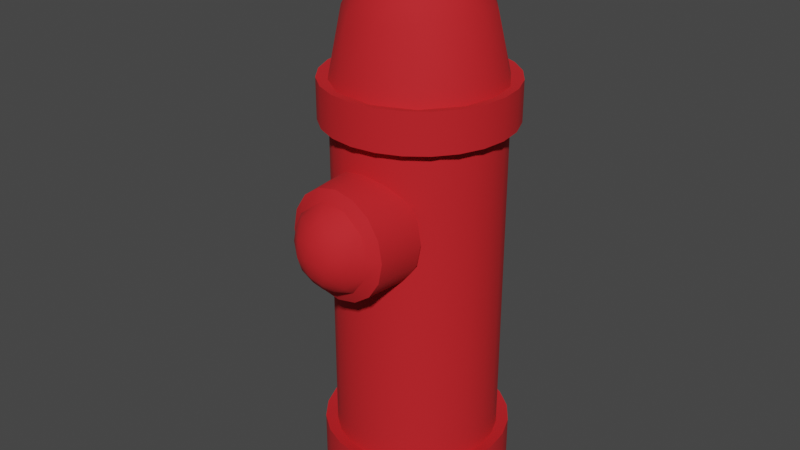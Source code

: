 # Source: gidrant.blend  (saved by Blender 3.6.13; exported with 4.5.12 LTS)
import bpy
from mathutils import Matrix  # noqa: F401  (used for matrix-valued properties, if any)

bpy.ops.wm.read_factory_settings(use_empty=True)
scene = bpy.context.scene
scene.name = 'Scene'

# ---- collections
col_collection = bpy.data.collections.new('Collection'); scene.collection.children.link(col_collection)

# ---- materials (node trees are filled in below, after node groups)
mat_material_001 = bpy.data.materials.new('Material.001')
mat_material_001.use_transparent_shadow = False

# ---- node groups
ng_auto_smooth = bpy.data.node_groups.new('Auto Smooth', 'GeometryNodeTree')
_s = ng_auto_smooth.interface.new_socket(name='Geometry', in_out='OUTPUT', socket_type='NodeSocketGeometry')
_s = ng_auto_smooth.interface.new_socket(name='Geometry', in_out='INPUT', socket_type='NodeSocketGeometry')
_s = ng_auto_smooth.interface.new_socket(name='Angle', in_out='INPUT', socket_type='NodeSocketFloat')
_s.subtype = 'ANGLE'
_s.min_value = 0.0
_s.max_value = 3.142
ng_auto_smooth.is_modifier = True
_N = ng_auto_smooth.nodes; _L = ng_auto_smooth.links
n0 = _N.new('NodeGroupOutput'); n0.name = 'Group Output'; n0.location = (480, -100)
n1 = _N.new('NodeGroupInput'); n1.name = 'Group Input'; n1.location = (-420, -300)
n2 = _N.new('NodeGroupInput'); n2.name = 'Group Input.001'; n2.location = (-60, -100)
n3 = _N.new('GeometryNodeSetShadeSmooth'); n3.name = 'Set Shade Smooth'; n3.location = (120, -100)
n3.domain = 'EDGE'
n4 = _N.new('GeometryNodeSetShadeSmooth'); n4.name = 'Set Shade Smooth.001'; n4.location = (300, -100)
n5 = _N.new('GeometryNodeInputMeshEdgeAngle'); n5.name = 'Edge Angle'; n5.location = (-420, -220)
n6 = _N.new('GeometryNodeInputEdgeSmooth'); n6.name = 'Is Edge Smooth'; n6.location = (-60, -160)
n7 = _N.new('GeometryNodeInputShadeSmooth'); n7.name = 'Is Face Smooth'; n7.location = (-240, -340)
n8 = _N.new('FunctionNodeBooleanMath'); n8.name = 'Boolean Math'; n8.location = (-60, -220)
n9 = _N.new('FunctionNodeCompare'); n9.name = 'Compare'; n9.location = (-240, -180)
n9.operation = 'LESS_EQUAL'
_L.new(n5.outputs[0], n9.inputs[0])
_L.new(n4.outputs[0], n0.inputs[0])
_L.new(n1.outputs[1], n9.inputs[1])
_L.new(n9.outputs[0], n8.inputs[0])
_L.new(n7.outputs[0], n8.inputs[1])
_L.new(n2.outputs[0], n3.inputs[0])
_L.new(n6.outputs[0], n3.inputs[1])
_L.new(n3.outputs[0], n4.inputs[0])
_L.new(n8.outputs[0], n3.inputs[2])
n0.is_active_output = True

# ---- material node trees
mat_material_001.use_nodes = True; mat_material_001.node_tree.nodes.clear()
_N = mat_material_001.node_tree.nodes; _L = mat_material_001.node_tree.links
n0 = _N.new('ShaderNodeBsdfPrincipled'); n0.name = 'Principled BSDF'; n0.location = (10, 300)
n0.distribution = 'GGX'
n0.subsurface_method = 'RANDOM_WALK_SKIN'
n0.inputs[0].default_value = (0.5926, 0.009072, 0.01425, 1.0)
n0.inputs[2].default_value = 0.8661
n0.inputs[3].default_value = 1.45
n0.inputs[27].default_value = (0.0, 0.0, 0.0, 1.0)
n0.inputs[28].default_value = 1.0
n1 = _N.new('ShaderNodeOutputMaterial'); n1.name = 'Material Output'; n1.location = (300, 300)
_L.new(n0.outputs[0], n1.inputs[0])
n1.is_active_output = True

# ---- world
world_world = bpy.data.worlds.new('World'); scene.world = world_world
world_world.use_nodes = True; world_world.node_tree.nodes.clear()
_N = world_world.node_tree.nodes; _L = world_world.node_tree.links
n0 = _N.new('ShaderNodeOutputWorld'); n0.name = 'World Output'; n0.location = (300, 300)
n1 = _N.new('ShaderNodeBackground'); n1.name = 'Background'; n1.location = (10, 300)
n1.inputs[0].default_value = (0.05088, 0.05088, 0.05088, 1.0)
_L.new(n1.outputs[0], n0.inputs[0])
n0.is_active_output = True
world_world.color = (0.05088, 0.05088, 0.05088)
world_world.use_sun_shadow = False
world_world.sun_shadow_jitter_overblur = 0.0

# ---- meshes
me_sphere = bpy.data.meshes.new('Sphere')
me_sphere.from_pydata([(-0.008516, 3.999, -3.545), (1.894, -3.283, -4.587), (2.743, -3.304, -2.987), (0.5159, 4.001, -3.119), (0.2907, 3.999, -2.503), (-0.2654, 3.999, -2.416), (-2.45, -3.284, -2.08), (-0.6454, 3.999, -2.887), (-0.4905, -3.284, -5.473), (-0.4666, 3.999, -3.367), (0.2589, 2.153, -5.406), (1.163, 2.153, -5.087), (1.671, 2.153, -4.697), (2.241, 2.153, -3.856), (2.389, 2.153, -2.964), (2.197, 2.154, -1.965), (1.438, 2.152, -1.008), (0.3162, 2.153, -0.5219), (-0.9544, 2.154, -0.6597), (-1.797, 2.153, -1.23), (-2.186, 2.153, -1.738), (-2.506, 2.153, -2.643), (-2.431, 2.153, -3.598), (-2.017, 2.153, -4.465), (-1.289, 2.153, -5.087), (-0.6973, 2.153, -5.332), (0.4707, 2.993, -4.954), (-0.06268, 2.993, -5.024), (1.176, 3.009, -4.612), (1.837, 3.009, -3.78), (1.858, 3.009, -2.198), (0.9677, 2.993, -1.179), (0.1593, 2.998, -0.9026), (-0.9009, 2.998, -1.068), (-1.711, 3.009, -1.725), (-2.053, 2.993, -2.43), (-1.976, 3.009, -3.733), (-0.8324, 3.009, -4.877), (0.1699, 3.358, -4.643), (0.99, 3.369, -4.27), (1.477, 3.383, -3.583), (1.941, 3.081, -2.954), (1.463, 3.383, -2.313), (1.347, 3.081, -1.54), (0.5886, 3.373, -1.421), (-0.27, 3.373, -1.302), (-1.073, 3.373, -1.628), (-1.606, 3.373, -2.312), (-2.072, 3.076, -2.986), (-1.613, 3.358, -3.637), (-1.478, 3.088, -4.379), (-0.714, 3.373, -4.506), (0.2117, 3.745, -4.083), (0.8553, 3.728, -3.682), (1.112, 3.73, -2.994), (0.8797, 3.726, -2.275), (0.3969, 3.731, -1.898), (-0.3478, 3.739, -1.837), (-0.9807, 3.728, -2.246), (-1.238, 3.73, -2.933), (-0.9936, 3.731, -3.657), (-0.531, 3.722, -4.038), (-0.06268, 1.686, -5.416), (0.9361, 1.686, -5.223), (1.671, 1.686, -4.697), (2.061, 1.686, -4.19), (2.306, 1.686, -3.598), (2.389, 1.686, -2.964), (2.306, 1.686, -2.329), (1.862, 1.686, -1.414), (1.163, 1.686, -0.84), (0.572, 1.686, -0.595), (-0.06268, 1.686, -0.5114), (-0.6973, 1.686, -0.595), (-1.289, 1.686, -0.84), (-1.797, 1.686, -1.23), (-2.186, 1.686, -1.738), (-2.431, 1.686, -2.329), (-2.515, 1.686, -2.964), (-2.431, 1.686, -3.598), (-2.018, 1.688, -4.464), (-1.289, 1.686, -5.087), (-0.6973, 1.686, -5.332), (0.655, 2.184, -5.642), (-0.06268, 2.184, -5.736), (-0.06268, 1.656, -5.736), (1.324, 2.184, -5.365), (1.898, 2.184, -4.924), (2.339, 2.184, -4.35), (2.616, 2.184, -3.681), (2.71, 2.184, -2.964), (2.616, 2.184, -2.246), (2.339, 2.184, -1.577), (1.898, 2.184, -1.003), (1.324, 2.184, -0.5622), (0.655, 2.184, -0.2852), (-0.06268, 2.184, -0.1907), (-0.7803, 2.184, -0.2852), (-1.449, 2.184, -0.5622), (-2.023, 2.184, -1.003), (-2.464, 2.184, -1.577), (-2.741, 2.184, -2.246), (-2.836, 2.184, -2.964), (-2.741, 2.184, -3.681), (-2.464, 2.184, -4.35), (-2.023, 2.184, -4.924), (-1.449, 2.184, -5.365), (-0.7803, 2.184, -5.642), (0.655, 1.656, -5.642), (1.324, 1.656, -5.365), (1.898, 1.656, -4.924), (2.339, 1.656, -4.35), (2.616, 1.656, -3.681), (2.71, 1.656, -2.964), (2.616, 1.656, -2.246), (2.339, 1.656, -1.577), (1.898, 1.656, -1.003), (1.324, 1.656, -0.5622), (0.655, 1.656, -0.2852), (-0.06268, 1.656, -0.1907), (-0.7803, 1.656, -0.2852), (-1.449, 1.656, -0.5622), (-2.023, 1.656, -1.003), (-2.464, 1.656, -1.577), (-2.741, 1.656, -2.246), (-2.836, 1.656, -2.964), (-2.741, 1.656, -3.681), (-2.464, 1.656, -4.35), (-2.023, 1.656, -4.924), (-1.449, 1.656, -5.365), (-0.7803, 1.656, -5.642), (0.572, -2.695, -5.332), (1.163, -2.695, -5.087), (1.671, -2.695, -4.697), (2.061, -2.695, -4.19), (2.306, -2.695, -3.598), (2.389, -2.695, -2.964), (2.306, -2.695, -2.329), (2.061, -2.695, -1.738), (1.671, -2.695, -1.23), (1.163, -2.695, -0.84), (0.572, -2.695, -0.595), (-0.06268, -2.695, -0.5114), (-0.6973, -2.695, -0.595), (-1.289, -2.695, -0.84), (-1.797, -2.695, -1.23), (-2.186, -2.695, -1.738), (-2.431, -2.695, -2.329), (-2.515, -2.695, -2.964), (-2.431, -2.695, -3.598), (-2.186, -2.695, -4.19), (-1.797, -2.695, -4.697), (-1.007, -2.697, -5.24), (-0.06268, -2.695, -5.416), (-0.06268, -3.328, -5.777), (0.6654, -3.328, -5.681), (0.6654, -2.652, -5.681), (1.344, -3.328, -5.4), (1.344, -2.652, -5.4), (1.927, -3.328, -4.953), (1.927, -2.652, -4.953), (2.374, -3.328, -4.37), (2.374, -2.652, -4.37), (2.655, -3.328, -3.692), (2.655, -2.652, -3.692), (2.751, -2.652, -2.964), (2.655, -3.328, -2.235), (2.655, -2.652, -2.235), (2.374, -3.328, -1.557), (2.374, -2.652, -1.557), (1.921, -3.31, -0.9752), (1.927, -2.652, -0.9743), (1.344, -3.328, -0.5272), (1.344, -2.652, -0.5272), (0.6654, -3.328, -0.2462), (0.6654, -2.652, -0.2462), (-0.06268, -3.328, -0.1503), (-0.06268, -2.652, -0.1503), (-0.7356, -3.303, -0.2426), (-0.7908, -2.652, -0.2462), (-1.469, -3.328, -0.5272), (-1.469, -2.652, -0.5272), (-2.052, -3.328, -0.9743), (-2.052, -2.652, -0.9743), (-2.499, -3.328, -1.557), (-2.499, -2.652, -1.557), (-2.78, -3.328, -2.235), (-2.78, -2.652, -2.235), (-2.876, -3.328, -2.964), (-2.876, -2.652, -2.964), (-2.78, -3.328, -3.692), (-2.78, -2.652, -3.692), (-2.501, -3.307, -4.35), (-2.499, -2.652, -4.37), (-2.052, -3.328, -4.953), (-2.052, -2.652, -4.953), (-1.469, -3.328, -5.4), (-1.469, -2.652, -5.4), (-0.7908, -3.328, -5.681), (-0.7908, -2.652, -5.681), (-0.06268, -2.652, -5.777)], [], [(16, 94, 93), (63, 108, 109), (10, 83, 84), (26, 10, 27), (28, 12, 11), (31, 16, 43), (48, 21, 35), (50, 23, 36), (38, 26, 27), (41, 29, 40), (43, 30, 42), (45, 32, 44), (46, 33, 45), (47, 34, 46), (48, 35, 47), (49, 50, 36), (53, 39, 52), (54, 40, 53), (55, 42, 54), (58, 46, 57), (59, 47, 58), (60, 49, 59), (60, 50, 49), (4, 56, 55), (7, 58, 5), (0, 61, 9), (0, 52, 61), (80, 151, 150), (69, 139, 138), (63, 132, 131), (17, 96, 95), (23, 105, 104), (152, 199, 197), (120, 73, 72, 119), (84, 107, 25, 10), (98, 18, 19, 99), (89, 13, 14, 90), (120, 121, 74, 73), (108, 63, 62, 85), (103, 102, 21, 22), (122, 75, 74, 121), (122, 123, 76, 75), (107, 106, 24, 25), (109, 110, 64, 63), (18, 98, 97), (123, 124, 77, 76), (13, 89, 88), (110, 111, 65, 64), (92, 15, 16, 93), (21, 102, 101), (125, 78, 77, 124), (111, 112, 66, 65), (4, 3, 0, 9, 7, 5), (126, 79, 78, 125), (106, 105, 23, 24), (8, 1, 2, 170, 178, 6, 192), (11, 10, 26, 28), (12, 28, 29, 13), (13, 29, 41, 14), (14, 41, 30, 15), (15, 30, 43, 16), (17, 16, 31, 32), (18, 17, 32, 33), (19, 18, 33, 34), (20, 34, 35, 21), (34, 20, 19), (22, 21, 48, 36), (24, 23, 50, 37), (36, 23, 22), (25, 37, 27, 10), (37, 25, 24), (28, 26, 38, 39), (29, 28, 39, 40), (37, 51, 38, 27), (41, 42, 30), (44, 31, 43), (44, 32, 31), (45, 33, 32), (46, 34, 33), (47, 35, 34), (48, 49, 36), (51, 37, 50), (43, 55, 56, 44), (52, 39, 38), (53, 40, 39), (54, 41, 40), (54, 42, 41), (55, 43, 42), (44, 56, 57, 45), (50, 60, 61, 51), (57, 46, 45), (58, 47, 46), (59, 48, 47), (59, 49, 48), (51, 61, 52, 38), (52, 0, 3, 53), (55, 54, 3, 4), (3, 54, 53), (56, 4, 5, 57), (60, 59, 7, 9), (5, 58, 57), (7, 59, 58), (153, 152, 82, 62), (9, 61, 60), (81, 152, 151, 80), (81, 82, 152), (150, 149, 79, 80), (149, 148, 78, 79), (148, 147, 77, 78), (147, 146, 76, 77), (146, 145, 75, 76), (145, 144, 74, 75), (144, 143, 73, 74), (143, 142, 72, 73), (142, 141, 71, 72), (141, 140, 70, 71), (140, 139, 69, 70), (138, 137, 68, 69), (137, 136, 67, 68), (136, 135, 66, 67), (135, 134, 65, 66), (134, 133, 64, 65), (133, 132, 63, 64), (131, 153, 62, 63), (108, 85, 84, 83), (109, 108, 83, 86), (110, 109, 86, 87), (111, 110, 87, 88), (112, 111, 88, 89), (113, 112, 89, 90), (114, 113, 90, 91), (115, 114, 91, 92), (116, 115, 92, 93), (117, 116, 93, 94), (118, 117, 94, 95), (119, 118, 95, 96), (120, 119, 96, 97), (121, 120, 97, 98), (122, 121, 98, 99), (123, 122, 99, 100), (101, 124, 123, 100), (125, 124, 101, 102), (126, 125, 102, 103), (104, 127, 126, 103), (128, 127, 104, 105), (129, 128, 105, 106), (130, 129, 106, 107), (85, 130, 107, 84), (83, 10, 11, 86), (119, 72, 71, 118), (95, 94, 16, 17), (104, 103, 22, 23), (118, 71, 70, 117), (91, 90, 14, 15), (85, 62, 82, 130), (100, 99, 19, 20), (116, 117, 70, 69), (130, 82, 81, 129), (86, 11, 12, 87), (129, 81, 80, 128), (69, 115, 116), (115, 69, 68, 114), (101, 100, 20, 21), (80, 127, 128), (15, 92, 91), (114, 68, 67, 113), (126, 127, 80, 79), (87, 12, 13, 88), (113, 67, 66, 112), (97, 96, 17, 18), (193, 150, 151, 195), (1, 159, 161), (165, 136, 137, 167), (191, 149, 150, 193), (6, 184, 186), (168, 170, 2, 166), (164, 135, 136, 165), (189, 148, 149, 191), (162, 134, 135, 164), (178, 174, 176), (187, 147, 148, 189), (1, 157, 159), (162, 160, 133, 134), (187, 185, 146, 147), (6, 182, 184), (160, 158, 132, 133), (185, 183, 145, 146), (174, 178, 170, 172), (156, 131, 132, 158), (155, 157, 1, 8), (181, 144, 145, 183), (155, 154, 200, 156), (157, 155, 156, 158), (159, 157, 158, 160), (161, 159, 160, 162), (163, 161, 162, 164), (2, 163, 164, 165), (166, 2, 165, 167), (168, 166, 167, 169), (170, 168, 169, 171), (173, 172, 170, 171), (174, 172, 173, 175), (176, 174, 175, 177), (179, 178, 176, 177), (180, 178, 179, 181), (182, 180, 181, 183), (184, 182, 183, 185), (186, 184, 185, 187), (188, 186, 187, 189), (190, 188, 189, 191), (192, 190, 191, 193), (194, 192, 193, 195), (196, 194, 195, 197), (198, 196, 197, 199), (200, 154, 198, 199), (167, 137, 138, 169), (194, 196, 8, 192), (195, 151, 152, 197), (169, 138, 139, 171), (171, 139, 140, 173), (6, 186, 188), (199, 152, 153, 200), (175, 173, 140, 141), (1, 161, 163), (175, 141, 142, 177), (8, 196, 198), (8, 154, 155), (190, 192, 6, 188), (177, 142, 143, 179), (179, 143, 144, 181), (2, 1, 163), (182, 6, 178, 180), (200, 153, 131, 156), (8, 198, 154)])
me_sphere.polygons.foreach_set('use_smooth', [True] * 234)
_uv = me_sphere.uv_layers.new(name='UVMap')
_uv.uv.foreach_set('vector', [0.3949, 0.06122, 0.37, 0.04215, 0.4197, 0.08029, 0.9337, 0.9571, 0.9583, 0.9571, 0.9167, 0.9571, 0.2811, 0.4859, 0.3121, 0.4818, 0.25, 0.49, 0.3022, 0.4448, 0.2811, 0.4859, 0.25, 0.4517, 0.3701, 0.4099, 0.4197, 0.4197, 0.37, 0.4578, 0.3508, 0.07533, 0.3949, 0.06122, 0.3875, 0.1125, 0.05499, 0.25, 0.01408, 0.219, 0.05518, 0.1978, 0.1128, 0.3872, 0.06128, 0.3949, 0.06447, 0.3246, 0.2725, 0.4121, 0.3022, 0.4448, 0.25, 0.4517, 0.4445, 0.25, 0.4337, 0.329, 0.4018, 0.3111, 0.3875, 0.1125, 0.4358, 0.176, 0.4005, 0.1858, 0.2297, 0.08762, 0.2714, 0.05112, 0.3136, 0.09924, 0.1513, 0.1195, 0.1691, 0.06709, 0.2297, 0.08762, 0.09924, 0.1864, 0.0901, 0.1299, 0.1513, 0.1195, 0.05499, 0.25, 0.05518, 0.1978, 0.09924, 0.1864, 0.0999, 0.3152, 0.1128, 0.3872, 0.06447, 0.3246, 0.3391, 0.3197, 0.3527, 0.3775, 0.2766, 0.3581, 0.3615, 0.2529, 0.4018, 0.3111, 0.3391, 0.3197, 0.3413, 0.1833, 0.4005, 0.1858, 0.3615, 0.2529, 0.1609, 0.1803, 0.1513, 0.1195, 0.2227, 0.1421, 0.1387, 0.247, 0.09924, 0.1864, 0.1609, 0.1803, 0.1593, 0.3175, 0.0999, 0.3152, 0.1387, 0.247, 0.1593, 0.3175, 0.1128, 0.3872, 0.0999, 0.3152, 0.2822, 0.2081, 0.2948, 0.1462, 0.3413, 0.1833, 0.1979, 0.2431, 0.1609, 0.1803, 0.2318, 0.2005, 0.2548, 0.3025, 0.2048, 0.3536, 0.2119, 0.288, 0.2548, 0.3025, 0.2766, 0.3581, 0.2048, 0.3536, 0.1458, 0.9571, 0.125, 0.5541, 0.1667, 0.5541, 0.6421, 0.9571, 0.625, 0.5541, 0.6667, 0.5541, 0.9337, 0.9571, 0.9167, 0.5541, 0.9583, 0.5541, 0.2866, 0.01482, 0.25, 0.01, 0.3121, 0.01818, 0.06128, 0.3949, 0.08029, 0.4197, 0.04215, 0.37, 0.06257, 0.5541, 0.04167, 0.5541, 0.08333, 0.5541, 0.4583, 0.9571, 0.4583, 0.9571, 0.5, 0.9571, 0.5, 0.9571, 0.25, 0.49, 0.1879, 0.4818, 0.1879, 0.4818, 0.2811, 0.4859, 0.13, 0.04215, 0.1642, 0.028, 0.08029, 0.08029, 0.08029, 0.08029, 0.4818, 0.3121, 0.472, 0.3359, 0.49, 0.25, 0.49, 0.25, 0.4583, 0.9571, 0.4167, 0.9571, 0.4167, 0.9571, 0.4583, 0.9571, 0.9583, 0.9571, 0.9337, 0.9571, 1.0, 0.9571, 1.0, 0.9571, 0.01818, 0.3121, 0.01, 0.25, 0.01408, 0.219, 0.01818, 0.3121, 0.375, 0.9571, 0.375, 0.9571, 0.4167, 0.9571, 0.4167, 0.9571, 0.375, 0.9571, 0.3333, 0.9571, 0.3333, 0.9571, 0.375, 0.9571, 0.1879, 0.4818, 0.13, 0.4578, 0.13, 0.4578, 0.1879, 0.4818, 0.9167, 0.9571, 0.875, 0.9571, 0.875, 0.9571, 0.9337, 0.9571, 0.1642, 0.028, 0.13, 0.04215, 0.1879, 0.01818, 0.3333, 0.9571, 0.2917, 0.9571, 0.2917, 0.9571, 0.3333, 0.9571, 0.472, 0.3359, 0.4818, 0.3121, 0.4578, 0.37, 0.875, 0.9571, 0.8333, 0.9571, 0.8333, 0.9571, 0.875, 0.9571, 0.4578, 0.13, 0.4677, 0.1537, 0.3949, 0.06122, 0.4197, 0.08029, 0.01408, 0.219, 0.01, 0.25, 0.01818, 0.1879, 0.25, 0.9571, 0.25, 0.9571, 0.2917, 0.9571, 0.2917, 0.9571, 0.8333, 0.9571, 0.7917, 0.9571, 0.7917, 0.9571, 0.8333, 0.9571, 0.2822, 0.2081, 0.2992, 0.2633, 0.2548, 0.3025, 0.2119, 0.288, 0.1979, 0.2431, 0.2318, 0.2005, 0.2083, 0.9571, 0.2083, 0.9571, 0.25, 0.9571, 0.25, 0.9571, 0.13, 0.4578, 0.08029, 0.4197, 0.06128, 0.3949, 0.13, 0.4578, 0.7108, 0.4767, 0.9267, 0.3973, 0.9901, 0.2505, 0.9195, 0.08026, 0.6907, 0.01882, 0.5343, 0.1704, 0.5423, 0.3699, 0.37, 0.4578, 0.2811, 0.4859, 0.3022, 0.4448, 0.3701, 0.4099, 0.4197, 0.4197, 0.3701, 0.4099, 0.4337, 0.329, 0.472, 0.3359, 0.472, 0.3359, 0.4337, 0.329, 0.4445, 0.25, 0.49, 0.25, 0.49, 0.25, 0.4445, 0.25, 0.4358, 0.176, 0.4677, 0.1537, 0.4677, 0.1537, 0.4358, 0.176, 0.3875, 0.1125, 0.3949, 0.06122, 0.2866, 0.01482, 0.3949, 0.06122, 0.3508, 0.07533, 0.2714, 0.05112, 0.1642, 0.028, 0.2866, 0.01482, 0.2714, 0.05112, 0.1691, 0.06709, 0.08029, 0.08029, 0.1642, 0.028, 0.1691, 0.06709, 0.0901, 0.1299, 0.04215, 0.13, 0.0901, 0.1299, 0.05518, 0.1978, 0.01408, 0.219, 0.0901, 0.1299, 0.04215, 0.13, 0.08029, 0.08029, 0.01818, 0.3121, 0.01408, 0.219, 0.05499, 0.25, 0.06447, 0.3246, 0.13, 0.4578, 0.06128, 0.3949, 0.1128, 0.3872, 0.1754, 0.4355, 0.06447, 0.3246, 0.06128, 0.3949, 0.01818, 0.3121, 0.1879, 0.4818, 0.1754, 0.4355, 0.25, 0.4517, 0.2811, 0.4859, 0.1754, 0.4355, 0.1879, 0.4818, 0.13, 0.4578, 0.3701, 0.4099, 0.3022, 0.4448, 0.2725, 0.4121, 0.3527, 0.3775, 0.4337, 0.329, 0.3701, 0.4099, 0.3527, 0.3775, 0.4018, 0.3111, 0.1754, 0.4355, 0.1864, 0.4008, 0.2725, 0.4121, 0.25, 0.4517, 0.4445, 0.25, 0.4005, 0.1858, 0.4358, 0.176, 0.3136, 0.09924, 0.3508, 0.07533, 0.3875, 0.1125, 0.3136, 0.09924, 0.2714, 0.05112, 0.3508, 0.07533, 0.2297, 0.08762, 0.1691, 0.06709, 0.2714, 0.05112, 0.1513, 0.1195, 0.0901, 0.1299, 0.1691, 0.06709, 0.09924, 0.1864, 0.05518, 0.1978, 0.0901, 0.1299, 0.05499, 0.25, 0.0999, 0.3152, 0.06447, 0.3246, 0.1864, 0.4008, 0.1754, 0.4355, 0.1128, 0.3872, 0.3875, 0.1125, 0.3413, 0.1833, 0.2948, 0.1462, 0.3136, 0.09924, 0.2766, 0.3581, 0.3527, 0.3775, 0.2725, 0.4121, 0.3391, 0.3197, 0.4018, 0.3111, 0.3527, 0.3775, 0.3615, 0.2529, 0.4445, 0.25, 0.4018, 0.3111, 0.3615, 0.2529, 0.4005, 0.1858, 0.4445, 0.25, 0.3413, 0.1833, 0.3875, 0.1125, 0.4005, 0.1858, 0.3136, 0.09924, 0.2948, 0.1462, 0.2227, 0.1421, 0.2297, 0.08762, 0.1128, 0.3872, 0.1593, 0.3175, 0.2048, 0.3536, 0.1864, 0.4008, 0.2227, 0.1421, 0.1513, 0.1195, 0.2297, 0.08762, 0.1609, 0.1803, 0.09924, 0.1864, 0.1513, 0.1195, 0.1387, 0.247, 0.05499, 0.25, 0.09924, 0.1864, 0.1387, 0.247, 0.0999, 0.3152, 0.05499, 0.25, 0.1864, 0.4008, 0.2048, 0.3536, 0.2766, 0.3581, 0.2725, 0.4121, 0.2766, 0.3581, 0.2548, 0.3025, 0.2992, 0.2633, 0.3391, 0.3197, 0.3413, 0.1833, 0.3615, 0.2529, 0.2992, 0.2633, 0.2822, 0.2081, 0.2992, 0.2633, 0.3615, 0.2529, 0.3391, 0.3197, 0.2948, 0.1462, 0.2822, 0.2081, 0.2318, 0.2005, 0.2227, 0.1421, 0.1593, 0.3175, 0.1387, 0.247, 0.1979, 0.2431, 0.2119, 0.288, 0.2318, 0.2005, 0.1609, 0.1803, 0.2227, 0.1421, 0.1979, 0.2431, 0.1387, 0.247, 0.1609, 0.1803, -1.863e-07, 0.5541, 0.06257, 0.5541, 0.04167, 0.9571, -1.863e-07, 0.9571, 0.2119, 0.288, 0.2048, 0.3536, 0.1593, 0.3175, 0.08333, 0.9571, 0.06257, 0.5541, 0.125, 0.5541, 0.1458, 0.9571, 0.08333, 0.9571, 0.04167, 0.9571, 0.06257, 0.5541, 0.1667, 0.5541, 0.2083, 0.5541, 0.2083, 0.9571, 0.1458, 0.9571, 0.2083, 0.5541, 0.25, 0.5541, 0.25, 0.9571, 0.2083, 0.9571, 0.25, 0.5541, 0.2917, 0.5541, 0.2917, 0.9571, 0.25, 0.9571, 0.2917, 0.5541, 0.3333, 0.5541, 0.3333, 0.9571, 0.2917, 0.9571, 0.3333, 0.5541, 0.375, 0.5541, 0.375, 0.9571, 0.3333, 0.9571, 0.375, 0.5541, 0.4167, 0.5541, 0.4167, 0.9571, 0.375, 0.9571, 0.4167, 0.5541, 0.4583, 0.5541, 0.4583, 0.9571, 0.4167, 0.9571, 0.4583, 0.5541, 0.5, 0.5541, 0.5, 0.9571, 0.4583, 0.9571, 0.5, 0.5541, 0.5417, 0.5541, 0.5417, 0.9571, 0.5, 0.9571, 0.5417, 0.5541, 0.5833, 0.5541, 0.5833, 0.9571, 0.5417, 0.9571, 0.5833, 0.5541, 0.625, 0.5541, 0.6421, 0.9571, 0.5833, 0.9571, 0.6667, 0.5541, 0.7083, 0.5541, 0.7083, 0.9571, 0.6421, 0.9571, 0.7083, 0.5541, 0.75, 0.5541, 0.75, 0.9571, 0.7083, 0.9571, 0.75, 0.5541, 0.7917, 0.5541, 0.7917, 0.9571, 0.75, 0.9571, 0.7917, 0.5541, 0.8333, 0.5541, 0.8333, 0.9571, 0.7917, 0.9571, 0.8333, 0.5541, 0.875, 0.5541, 0.875, 0.9571, 0.8333, 0.9571, 0.875, 0.5541, 0.9167, 0.5541, 0.9337, 0.9571, 0.875, 0.9571, 0.9583, 0.5541, 1.0, 0.5541, 1.0, 0.9571, 0.9337, 0.9571, 0.9583, 0.9571, 1.0, 0.9571, 1.0, 1.0, 0.9583, 1.0, 0.9167, 0.9571, 0.9583, 0.9571, 0.9583, 1.0, 0.9167, 1.0, 0.875, 0.9571, 0.9167, 0.9571, 0.9167, 1.0, 0.875, 1.0, 0.8333, 0.9571, 0.875, 0.9571, 0.875, 1.0, 0.8333, 1.0, 0.7917, 0.9571, 0.8333, 0.9571, 0.8333, 1.0, 0.7917, 1.0, 0.75, 0.9571, 0.7917, 0.9571, 0.7917, 1.0, 0.75, 1.0, 0.7083, 0.9571, 0.75, 0.9571, 0.75, 1.0, 0.7083, 1.0, 0.6667, 0.9571, 0.7083, 0.9571, 0.7083, 1.0, 0.6667, 1.0, 0.625, 0.9571, 0.6667, 0.9571, 0.6667, 1.0, 0.625, 1.0, 0.5833, 0.9571, 0.625, 0.9571, 0.625, 1.0, 0.5833, 1.0, 0.5417, 0.9571, 0.5833, 0.9571, 0.5833, 1.0, 0.5417, 1.0, 0.5, 0.9571, 0.5417, 0.9571, 0.5417, 1.0, 0.5, 1.0, 0.4583, 0.9571, 0.5, 0.9571, 0.5, 1.0, 0.4583, 1.0, 0.4167, 0.9571, 0.4583, 0.9571, 0.4583, 1.0, 0.4167, 1.0, 0.375, 0.9571, 0.4167, 0.9571, 0.4167, 1.0, 0.375, 1.0, 0.3333, 0.9571, 0.375, 0.9571, 0.375, 1.0, 0.3333, 1.0, 0.2917, 1.0, 0.2917, 0.9571, 0.3333, 0.9571, 0.3333, 1.0, 0.25, 0.9571, 0.2917, 0.9571, 0.2917, 1.0, 0.25, 1.0, 0.2083, 0.9571, 0.25, 0.9571, 0.25, 1.0, 0.2083, 1.0, 0.1667, 1.0, 0.1667, 0.9571, 0.2083, 0.9571, 0.2083, 1.0, 0.125, 0.9571, 0.1667, 0.9571, 0.1667, 1.0, 0.125, 1.0, 0.08333, 0.9571, 0.125, 0.9571, 0.125, 1.0, 0.08333, 1.0, 0.04167, 0.9571, 0.08333, 0.9571, 0.08333, 1.0, 0.04167, 1.0, -1.863e-07, 0.9571, 0.04167, 0.9571, 0.04167, 1.0, -1.863e-07, 1.0, 0.3121, 0.4818, 0.2811, 0.4859, 0.37, 0.4578, 0.37, 0.4578, 0.5, 0.9571, 0.5, 0.9571, 0.5417, 0.9571, 0.5417, 0.9571, 0.3121, 0.01818, 0.37, 0.04215, 0.3949, 0.06122, 0.2866, 0.01482, 0.04215, 0.37, 0.01818, 0.3121, 0.01818, 0.3121, 0.06128, 0.3949, 0.5417, 0.9571, 0.5417, 0.9571, 0.5833, 0.9571, 0.5833, 0.9571, 0.4818, 0.1879, 0.49, 0.25, 0.49, 0.25, 0.4677, 0.1537, -1.863e-07, 0.9571, -1.863e-07, 0.9571, 0.04167, 0.9571, 0.04167, 0.9571, 0.04215, 0.13, 0.08029, 0.08029, 0.08029, 0.08029, 0.04215, 0.13, 0.625, 0.9571, 0.5833, 0.9571, 0.5833, 0.9571, 0.6421, 0.9571, 0.04167, 0.9571, 0.04167, 0.9571, 0.08333, 0.9571, 0.08333, 0.9571, 0.37, 0.4578, 0.37, 0.4578, 0.4197, 0.4197, 0.4197, 0.4197, 0.08333, 0.9571, 0.08333, 0.9571, 0.1458, 0.9571, 0.125, 0.9571, 0.6421, 0.9571, 0.6667, 0.9571, 0.625, 0.9571, 0.6667, 0.9571, 0.6421, 0.9571, 0.7083, 0.9571, 0.7083, 0.9571, 0.01818, 0.1879, 0.04215, 0.13, 0.04215, 0.13, 0.01408, 0.219, 0.1458, 0.9571, 0.1667, 0.9571, 0.125, 0.9571, 0.4677, 0.1537, 0.4578, 0.13, 0.4818, 0.1879, 0.7083, 0.9571, 0.7083, 0.9571, 0.75, 0.9571, 0.75, 0.9571, 0.2083, 0.9571, 0.1667, 0.9571, 0.1458, 0.9571, 0.2083, 0.9571, 0.4197, 0.4197, 0.4197, 0.4197, 0.472, 0.3359, 0.4578, 0.37, 0.75, 0.9571, 0.75, 0.9571, 0.7917, 0.9571, 0.7917, 0.9571, 0.1879, 0.01818, 0.25, 0.01, 0.2866, 0.01482, 0.1642, 0.028, 0.1667, 0.5541, 0.1667, 0.5541, 0.125, 0.5541, 0.125, 0.5541, 0.9267, 0.3973, 0.9197, 0.4197, 0.9578, 0.37, 0.75, 0.5541, 0.75, 0.5541, 0.7083, 0.5541, 0.7083, 0.5541, 0.2083, 0.5541, 0.2083, 0.5541, 0.1667, 0.5541, 0.1667, 0.5541, 0.5343, 0.1704, 0.5422, 0.13, 0.5182, 0.1879, 0.9578, 0.13, 0.9195, 0.08026, 0.9901, 0.2505, 0.9818, 0.1879, 0.7917, 0.5541, 0.7917, 0.5541, 0.75, 0.5541, 0.75, 0.5541, 0.25, 0.5541, 0.25, 0.5541, 0.2083, 0.5541, 0.2083, 0.5541, 0.8333, 0.5541, 0.8333, 0.5541, 0.7917, 0.5541, 0.7917, 0.5541, 0.6907, 0.01882, 0.8121, 0.01818, 0.75, 0.01, 0.2917, 0.5541, 0.2917, 0.5541, 0.25, 0.5541, 0.25, 0.5541, 0.9267, 0.3973, 0.87, 0.4578, 0.9197, 0.4197, 0.8333, 0.5541, 0.875, 0.5541, 0.875, 0.5541, 0.8333, 0.5541, 0.2917, 0.5541, 0.3333, 0.5541, 0.3333, 0.5541, 0.2917, 0.5541, 0.5343, 0.1704, 0.5803, 0.08029, 0.5422, 0.13, 0.875, 0.5541, 0.9167, 0.5541, 0.9167, 0.5541, 0.875, 0.5541, 0.3333, 0.5541, 0.375, 0.5541, 0.375, 0.5541, 0.3333, 0.5541, 0.8121, 0.01818, 0.6907, 0.01882, 0.9195, 0.08026, 0.87, 0.04215, 0.9583, 0.5541, 0.9583, 0.5541, 0.9167, 0.5541, 0.9167, 0.5541, 0.8121, 0.4818, 0.87, 0.4578, 0.9267, 0.3973, 0.7108, 0.4767, 0.4167, 0.5541, 0.4167, 0.5541, 0.375, 0.5541, 0.375, 0.5541, 0.9583, 0.5, 1.0, 0.5, 1.0, 0.5541, 0.9583, 0.5541, 0.9167, 0.5, 0.9583, 0.5, 0.9583, 0.5541, 0.9167, 0.5541, 0.875, 0.5, 0.9167, 0.5, 0.9167, 0.5541, 0.875, 0.5541, 0.8333, 0.5, 0.875, 0.5, 0.875, 0.5541, 0.8333, 0.5541, 0.7917, 0.5, 0.8333, 0.5, 0.8333, 0.5541, 0.7917, 0.5541, 0.75, 0.5, 0.7917, 0.5, 0.7917, 0.5541, 0.75, 0.5541, 0.7083, 0.5, 0.75, 0.5, 0.75, 0.5541, 0.7083, 0.5541, 0.6667, 0.5, 0.7083, 0.5, 0.7083, 0.5541, 0.6667, 0.5541, 0.625, 0.5, 0.6667, 0.5, 0.6667, 0.5541, 0.625, 0.5541, 0.5833, 0.5541, 0.5833, 0.5, 0.625, 0.5, 0.625, 0.5541, 0.5417, 0.5, 0.5833, 0.5, 0.5833, 0.5541, 0.5417, 0.5541, 0.5, 0.5, 0.5417, 0.5, 0.5417, 0.5541, 0.5, 0.5541, 0.4583, 0.5541, 0.4583, 0.5, 0.5, 0.5, 0.5, 0.5541, 0.4167, 0.5, 0.4583, 0.5, 0.4583, 0.5541, 0.4167, 0.5541, 0.375, 0.5, 0.4167, 0.5, 0.4167, 0.5541, 0.375, 0.5541, 0.3333, 0.5, 0.375, 0.5, 0.375, 0.5541, 0.3333, 0.5541, 0.2917, 0.5, 0.3333, 0.5, 0.3333, 0.5541, 0.2917, 0.5541, 0.25, 0.5, 0.2917, 0.5, 0.2917, 0.5541, 0.25, 0.5541, 0.2083, 0.5, 0.25, 0.5, 0.25, 0.5541, 0.2083, 0.5541, 0.1667, 0.5, 0.2083, 0.5, 0.2083, 0.5541, 0.1667, 0.5541, 0.125, 0.5, 0.1667, 0.5, 0.1667, 0.5541, 0.125, 0.5541, 0.08333, 0.5, 0.125, 0.5, 0.125, 0.5541, 0.08333, 0.5541, 0.04167, 0.5, 0.08333, 0.5, 0.08333, 0.5541, 0.04167, 0.5541, -1.863e-07, 0.5541, -1.863e-07, 0.5, 0.04167, 0.5, 0.04167, 0.5541, 0.7083, 0.5541, 0.7083, 0.5541, 0.6667, 0.5541, 0.6667, 0.5541, 0.5803, 0.4197, 0.63, 0.4578, 0.7108, 0.4767, 0.5423, 0.3699, 0.125, 0.5541, 0.125, 0.5541, 0.06257, 0.5541, 0.08333, 0.5541, 0.6667, 0.5541, 0.6667, 0.5541, 0.625, 0.5541, 0.625, 0.5541, 0.625, 0.5541, 0.625, 0.5541, 0.5833, 0.5541, 0.5833, 0.5541, 0.5343, 0.1704, 0.5182, 0.1879, 0.51, 0.25, 0.04167, 0.5541, 0.06257, 0.5541, -1.863e-07, 0.5541, -1.863e-07, 0.5541, 0.5417, 0.5541, 0.5833, 0.5541, 0.5833, 0.5541, 0.5417, 0.5541, 0.9267, 0.3973, 0.9578, 0.37, 0.9818, 0.3121, 0.5417, 0.5541, 0.5417, 0.5541, 0.5, 0.5541, 0.5, 0.5541, 0.7108, 0.4767, 0.63, 0.4578, 0.6879, 0.4818, 0.7108, 0.4767, 0.75, 0.49, 0.8121, 0.4818, 0.5182, 0.3121, 0.5423, 0.3699, 0.5343, 0.1704, 0.51, 0.25, 0.5, 0.5541, 0.5, 0.5541, 0.4583, 0.5541, 0.4583, 0.5541, 0.4583, 0.5541, 0.4583, 0.5541, 0.4167, 0.5541, 0.4167, 0.5541, 0.9901, 0.2505, 0.9267, 0.3973, 0.9818, 0.3121, 0.5803, 0.08029, 0.5343, 0.1704, 0.6907, 0.01882, 0.63, 0.04215, 1.0, 0.5541, 1.0, 0.5541, 0.9583, 0.5541, 0.9583, 0.5541, 0.7108, 0.4767, 0.6879, 0.4818, 0.75, 0.49])
me_sphere.materials.append(mat_material_001)
me_sphere.update()
me_sphere_001 = bpy.data.meshes.new('Sphere.001')
me_sphere_001.from_pydata([(0.001802, 0.7761, 0.638), (-0.2105, 0.9138, 0.3828), (0.0, 0.9808, -0.7079), (0.2489, 0.6009, 0.7653), (0.358, 0.8559, 0.3896), (0.3753, 0.9061, -0.7079), (0.007931, 0.2724, 0.9714), (0.2847, 0.3505, 0.9009), (0.5501, 0.5475, 0.638), (0.6935, 0.6935, -0.7079), (0.7178, 0.2954, 0.638), (0.7615, 0.537, 0.3935), (0.9061, 0.3753, -0.7079), (0.467, 0.08271, 0.8905), (0.7689, 0.004414, 0.6451), (0.9239, -1.192e-07, 0.3827), (0.9808, -1.49e-07, -0.7079), (0.5922, -0.2534, 0.7697), (0.8633, -0.3452, 0.3911), (0.9061, -0.3753, -0.7079), (0.5411, -0.5563, 0.6379), (0.6935, -0.6935, -0.7079), (0.1728, -0.08423, 0.9875), (0.3083, -0.2998, 0.9143), (0.287, -0.721, 0.6379), (0.537, -0.7615, 0.3935), (0.3753, -0.9061, -0.7079), (0.1262, -0.5326, 0.8432), (-0.004415, -0.7689, 0.6451), (-2.682e-07, -0.9808, -0.7079), (-0.1202, -0.4272, 0.9037), (-0.2954, -0.7178, 0.638), (-0.1849, -0.9296, 0.3768), (-0.3753, -0.9061, -0.7079), (-0.4524, -0.4479, 0.7773), (-0.6493, -0.6655, 0.3911), (-0.6935, -0.6935, -0.7079), (-0.721, -0.287, 0.6379), (-0.9061, -0.3753, -0.7079), (-0.1254, -0.04224, 1.002), (-0.4359, -0.1339, 0.9023), (-0.776, 0.01074, 0.6379), (-0.9098, -0.2156, 0.3875), (-0.9808, 3.874e-07, -0.7079), (-0.7128, 0.3069, 0.6379), (-0.9061, 0.3753, -0.7079), (-0.4043, 0.2494, 0.89), (-0.5411, 0.5563, 0.6379), (-0.7876, 0.498, 0.3935), (-0.6935, 0.6935, -0.7079), (-0.2938, 0.7247, 0.6292), (-0.3753, 0.9061, -0.7079), (-0.1074, 0.5398, 0.8438), (-1.206e-08, 1.154, 0.2414), (-1.206e-08, 1.225, -0.8436), (0.4416, 1.066, 0.2414), (0.4688, 1.132, -0.8436), (0.8159, 0.8159, 0.2414), (0.8662, 0.8662, -0.8436), (1.066, 0.4416, 0.2414), (1.132, 0.4688, -0.8436), (1.154, -1.833e-07, 0.2414), (1.225, -2.084e-07, -0.8436), (1.066, -0.4416, 0.2414), (1.132, -0.4688, -0.8436), (0.8159, -0.8159, 0.2414), (0.8662, -0.8662, -0.8436), (0.4416, -1.066, 0.2414), (0.4688, -1.132, -0.8436), (-3.098e-07, -1.154, 0.2414), (-3.471e-07, -1.225, -0.8436), (-0.4416, -1.066, 0.2414), (-0.4688, -1.132, -0.8436), (-0.8159, -0.8159, 0.2414), (-0.8662, -0.8662, -0.8436), (-1.066, -0.4416, 0.2414), (-1.132, -0.4688, -0.8436), (-1.154, 4.123e-07, 0.2414), (-1.225, 4.616e-07, -0.8436), (-1.066, 0.4416, 0.2414), (-1.132, 0.4688, -0.8436), (-0.8159, 0.8159, 0.2414), (-0.8662, 0.8662, -0.8436), (-0.4416, 1.066, 0.2414), (-0.4688, 1.132, -0.8436)], [], [(52, 3, 0), (0, 3, 4), (0, 4, 1), (3, 8, 4), (6, 39, 22), (13, 14, 10), (13, 23, 17), (13, 17, 14), (22, 23, 13), (17, 23, 20), (17, 20, 18), (24, 27, 28), (30, 39, 40), (34, 37, 35), (42, 77, 75), (34, 40, 37), (37, 40, 41), (39, 46, 40), (44, 46, 47), (48, 81, 79), (39, 6, 46), (52, 0, 50), (11, 59, 57), (69, 67, 25, 32), (4, 8, 11), (10, 8, 7, 13), (3, 7, 8), (53, 1, 4, 55), (8, 10, 11), (13, 7, 6, 22), (78, 43, 38, 76), (15, 11, 10, 14), (61, 15, 18, 63), (14, 17, 18), (15, 14, 18), (71, 32, 35, 73), (27, 24, 20, 23), (18, 20, 25), (56, 5, 2, 54), (20, 24, 25), (30, 23, 22, 39), (32, 25, 24, 28), (23, 30, 27), (82, 49, 45, 80), (30, 31, 28, 27), (58, 9, 5, 56), (32, 28, 31), (68, 26, 21, 66), (30, 40, 34), (31, 30, 34), (31, 34, 35), (32, 31, 35), (84, 54, 2, 51), (35, 37, 42), (37, 41, 42), (48, 42, 41, 44), (70, 72, 33, 29), (46, 44, 41, 40), (1, 48, 47, 50), (44, 47, 48), (52, 50, 47, 46), (25, 67, 65), (46, 6, 52), (56, 54, 53, 55), (50, 0, 1), (1, 53, 83), (58, 56, 55, 57), (60, 58, 57, 59), (62, 60, 59, 61), (64, 62, 61, 63), (66, 64, 63, 65), (68, 66, 65, 67), (69, 70, 68, 67), (72, 70, 69, 71), (74, 72, 71, 73), (76, 74, 73, 75), (78, 76, 75, 77), (80, 78, 77, 79), (82, 80, 79, 81), (83, 84, 82, 81), (53, 54, 84, 83), (64, 19, 16, 62), (60, 12, 9, 58), (83, 81, 48, 1), (77, 42, 48, 79), (74, 36, 33, 72), (70, 29, 26, 68), (84, 51, 49, 82), (73, 35, 42, 75), (64, 66, 21, 19), (80, 45, 43, 78), (62, 16, 12, 60), (76, 38, 36, 74), (63, 18, 25, 65), (55, 4, 11, 57), (61, 59, 11, 15), (32, 71, 69), (7, 3, 52, 6)])
me_sphere_001.polygons.foreach_set('use_smooth', [True] * 98)
_uv = me_sphere_001.uv_layers.new(name='UVMap')
_uv.uv.foreach_set('vector', [0.7812, 0.8125, 0.6875, 0.7757, 0.75, 0.719, 0.75, 0.719, 0.6875, 0.7757, 0.6875, 0.6264, 0.75, 0.719, 0.6875, 0.6264, 0.7861, 0.625, 0.6875, 0.7757, 0.625, 0.719, 0.6875, 0.6264, 0.739, 0.9124, 0.5938, 1.0, 0.428, 0.9375, 0.5299, 0.8389, 0.5, 0.7222, 0.5625, 0.719, 0.5299, 0.8389, 0.3824, 0.8562, 0.4375, 0.7782, 0.5299, 0.8389, 0.4375, 0.7782, 0.5, 0.7222, 0.428, 0.9375, 0.3824, 0.8562, 0.5299, 0.8389, 0.4375, 0.7782, 0.3824, 0.8562, 0.375, 0.719, 0.4375, 0.7782, 0.375, 0.719, 0.4375, 0.6265, 0.3125, 0.719, 0.287, 0.8125, 0.25, 0.7222, 0.2057, 0.8543, 0.07352, 0.9517, 0.04535, 0.8487, 0.125, 0.7816, 0.0625, 0.719, 0.125, 0.6265, 0.03715, 0.625, 0.0, 0.625, 0.0625, 0.625, 0.125, 0.7816, 0.04535, 0.8487, 0.0625, 0.719, 0.0625, 0.719, 0.04535, 0.8487, 0.0, 0.719, 0.8942, 0.9634, 0.9079, 0.8406, 1.0, 0.8442, 0.9375, 0.719, 0.9079, 0.8406, 0.875, 0.719, 0.9103, 0.625, 0.875, 0.625, 0.9375, 0.625, 0.8942, 0.9634, 0.739, 0.9124, 0.9079, 0.8406, 0.7812, 0.8125, 0.75, 0.719, 0.8125, 0.7157, 0.5978, 0.625, 0.5625, 0.625, 0.625, 0.625, 0.25, 0.625, 0.3125, 0.625, 0.3478, 0.625, 0.2187, 0.625, 0.6875, 0.6264, 0.625, 0.719, 0.5978, 0.625, 0.5625, 0.719, 0.625, 0.719, 0.6452, 0.8518, 0.5299, 0.8389, 0.6875, 0.7757, 0.6452, 0.8518, 0.625, 0.719, 0.75, 0.625, 0.7861, 0.625, 0.6875, 0.6264, 0.6875, 0.625, 0.625, 0.719, 0.5625, 0.719, 0.5978, 0.625, 0.5299, 0.8389, 0.6452, 0.8518, 0.739, 0.9124, 0.428, 0.9375, 0.0, 0.0, 0.0, 0.0, 0.0, 0.0, 0.0, 0.0, 0.5, 0.625, 0.5978, 0.625, 0.5625, 0.719, 0.5, 0.7222, 0.5, 0.625, 0.5, 0.625, 0.4375, 0.6265, 0.4375, 0.625, 0.5, 0.7222, 0.4375, 0.7782, 0.4375, 0.6265, 0.5, 0.625, 0.5, 0.7222, 0.4375, 0.6265, 0.1875, 0.625, 0.2187, 0.625, 0.125, 0.6265, 0.125, 0.625, 0.287, 0.8125, 0.3125, 0.719, 0.375, 0.719, 0.3824, 0.8562, 0.4375, 0.6265, 0.375, 0.719, 0.3478, 0.625, 0.0, 0.0, 0.0, 0.0, 0.0, 0.0, 0.0, 0.0, 0.375, 0.719, 0.3125, 0.719, 0.3478, 0.625, 0.2057, 0.8543, 0.3824, 0.8562, 0.428, 0.9375, 0.07352, 0.9517, 0.2187, 0.625, 0.3478, 0.625, 0.3125, 0.719, 0.25, 0.7222, 0.3824, 0.8562, 0.2057, 0.8543, 0.287, 0.8125, 0.0, 0.0, 0.0, 0.0, 0.0, 0.0, 0.0, 0.0, 0.2057, 0.8543, 0.1875, 0.719, 0.25, 0.7222, 0.287, 0.8125, 0.0, 0.0, 0.0, 0.0, 0.0, 0.0, 0.0, 0.0, 0.2187, 0.625, 0.25, 0.7222, 0.1875, 0.719, 0.0, 0.0, 0.0, 0.0, 0.0, 0.0, 0.0, 0.0, 0.2057, 0.8543, 0.04535, 0.8487, 0.125, 0.7816, 0.1875, 0.719, 0.2057, 0.8543, 0.125, 0.7816, 0.1875, 0.719, 0.125, 0.7816, 0.125, 0.6265, 0.2187, 0.625, 0.1875, 0.719, 0.125, 0.6265, 0.0, 0.0, 0.0, 0.0, 0.0, 0.0, 0.0, 0.0, 0.125, 0.6265, 0.0625, 0.719, 0.03715, 0.625, 0.0625, 0.719, 0.0, 0.719, 0.03715, 0.625, 0.9103, 0.625, 1.0, 0.625, 1.0, 0.719, 0.9375, 0.719, 0.0, 0.0, 0.0, 0.0, 0.0, 0.0, 0.0, 0.0, 0.9079, 0.8406, 0.9375, 0.719, 1.0, 0.719, 1.0, 0.8442, 0.7861, 0.625, 0.9103, 0.625, 0.875, 0.719, 0.8125, 0.7157, 0.9375, 0.719, 0.875, 0.719, 0.9103, 0.625, 0.7812, 0.8125, 0.8125, 0.7157, 0.875, 0.719, 0.9079, 0.8406, 0.3478, 0.625, 0.3125, 0.625, 0.375, 0.625, 0.9079, 0.8406, 0.739, 0.9124, 0.7812, 0.8125, 0.6875, 0.5625, 0.75, 0.5625, 0.75, 0.625, 0.6875, 0.625, 0.8125, 0.7157, 0.75, 0.719, 0.7861, 0.625, 0.7861, 0.625, 0.75, 0.625, 0.8125, 0.625, 0.625, 0.5625, 0.6875, 0.5625, 0.6875, 0.625, 0.625, 0.625, 0.5625, 0.5625, 0.625, 0.5625, 0.625, 0.625, 0.5625, 0.625, 0.5, 0.5625, 0.5625, 0.5625, 0.5625, 0.625, 0.5, 0.625, 0.4375, 0.5625, 0.5, 0.5625, 0.5, 0.625, 0.4375, 0.625, 0.375, 0.5625, 0.4375, 0.5625, 0.4375, 0.625, 0.375, 0.625, 0.3125, 0.5625, 0.375, 0.5625, 0.375, 0.625, 0.3125, 0.625, 0.25, 0.625, 0.25, 0.5625, 0.3125, 0.5625, 0.3125, 0.625, 0.1875, 0.5625, 0.25, 0.5625, 0.25, 0.625, 0.1875, 0.625, 0.125, 0.5625, 0.1875, 0.5625, 0.1875, 0.625, 0.125, 0.625, 0.0625, 0.5625, 0.125, 0.5625, 0.125, 0.625, 0.0625, 0.625, 0.0, 0.5625, 0.0625, 0.5625, 0.0625, 0.625, 0.0, 0.625, 0.9375, 0.5625, 1.0, 0.5625, 1.0, 0.625, 0.9375, 0.625, 0.875, 0.5625, 0.9375, 0.5625, 0.9375, 0.625, 0.875, 0.625, 0.8125, 0.625, 0.8125, 0.5625, 0.875, 0.5625, 0.875, 0.625, 0.75, 0.625, 0.75, 0.5625, 0.8125, 0.5625, 0.8125, 0.625, 0.0, 0.0, 0.0, 0.0, 0.0, 0.0, 0.0, 0.0, 0.0, 0.0, 0.0, 0.0, 0.0, 0.0, 0.0, 0.0, 0.8125, 0.625, 0.875, 0.625, 0.9103, 0.625, 0.7861, 0.625, 1.0, 0.625, 1.0, 0.625, 0.9103, 0.625, 0.9375, 0.625, 0.0, 0.0, 0.0, 0.0, 0.0, 0.0, 0.0, 0.0, 0.0, 0.0, 0.0, 0.0, 0.0, 0.0, 0.0, 0.0, 0.0, 0.0, 0.0, 0.0, 0.0, 0.0, 0.0, 0.0, 0.125, 0.625, 0.125, 0.6265, 0.03715, 0.625, 0.0625, 0.625, 0.0, 0.0, 0.0, 0.0, 0.0, 0.0, 0.0, 0.0, 0.0, 0.0, 0.0, 0.0, 0.0, 0.0, 0.0, 0.0, 0.0, 0.0, 0.0, 0.0, 0.0, 0.0, 0.0, 0.0, 0.0, 0.0, 0.0, 0.0, 0.0, 0.0, 0.0, 0.0, 0.4375, 0.625, 0.4375, 0.6265, 0.3478, 0.625, 0.375, 0.625, 0.6875, 0.625, 0.6875, 0.6264, 0.5978, 0.625, 0.625, 0.625, 0.5, 0.625, 0.5625, 0.625, 0.5978, 0.625, 0.5, 0.625, 0.2187, 0.625, 0.1875, 0.625, 0.25, 0.625, 0.6452, 0.8518, 0.6875, 0.7757, 0.7812, 0.8125, 0.739, 0.9124])
me_sphere_001.materials.append(mat_material_001)
me_sphere_001.update()

# ---- objects
ob_sphere = bpy.data.objects.new('Sphere', me_sphere)
ob_sphere_001 = bpy.data.objects.new('Sphere.001', me_sphere_001)

# ---- transforms, parenting, visibility, modifiers, constraints
ob_sphere.location = (0.02556, -1.209, 0.133)
ob_sphere.rotation_euler = (1.571, -0.0, 0.0)
ob_sphere.scale = (0.4078, 0.9238, 0.4078)
_m = ob_sphere.modifiers.new('Auto Smooth', 'NODES')
_m.node_group = ng_auto_smooth
_gi = [s.identifier for s in ng_auto_smooth.interface.items_tree if s.item_type == 'SOCKET' and s.in_out == 'INPUT']
_m[_gi[1]] = 0.5236  # Angle
ob_sphere_001.location = (0.02556, -1.278, 0.6258)
ob_sphere_001.rotation_euler = (1.571, -0.0, 0.0)
ob_sphere_001.scale = (0.5428, 0.5693, 0.5428)
_m = ob_sphere_001.modifiers.new('Auto Smooth', 'NODES')
_m.node_group = ng_auto_smooth
_gi = [s.identifier for s in ng_auto_smooth.interface.items_tree if s.item_type == 'SOCKET' and s.in_out == 'INPUT']
_m[_gi[1]] = 0.5236  # Angle

# ---- collection membership
col_collection.objects.link(ob_sphere)
col_collection.objects.link(ob_sphere_001)

# ---- scene / render settings (as saved in the file)
scene.frame_start = 1; scene.frame_end = 250; scene.frame_set(1)
scene.render.engine = 'BLENDER_EEVEE_NEXT'
scene.cycles.sampling_pattern = 'TABULATED_SOBOL'
scene.view_settings.view_transform = 'Filmic'
bpy.context.view_layer.update()

# ---- added for rendering (the .blend has no active camera and no usable light): camera, sun
cam_auto = bpy.data.cameras.new('AutoCamera')
cam_auto.lens = 50.0
cam_auto.sensor_width = 36.0
cam_auto.clip_end = 1000.0
ob_auto_camera = bpy.data.objects.new('AutoCamera', cam_auto)
scene.collection.objects.link(ob_auto_camera)
ob_auto_camera.location = (7.16115, -8.93054, 6.17276)
ob_auto_camera.rotation_euler = (1.09748, -7.21219e-08, 0.694738)
scene.camera = ob_auto_camera
light_auto_sun = bpy.data.lights.new('AutoSun', 'SUN')
light_auto_sun.energy = 3.0
light_auto_sun.angle = 0.0523599
ob_auto_sun = bpy.data.objects.new('AutoSun', light_auto_sun)
scene.collection.objects.link(ob_auto_sun)
ob_auto_sun.rotation_euler = (0.872665, 0.174533, 0.523599)
bpy.context.view_layer.update()

